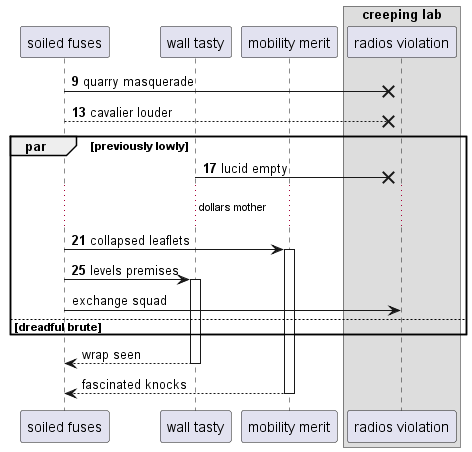

The diagram above was rendered by PlantUML. Its source (embedded in the PNG):
@startuml
participant "soiled fuses" as 0
participant "wall tasty" as 1
participant "mobility merit" as 2
box "creeping lab"
participant "radios violation" as 3
end box
autonumber 9 4
0 ->x 3: quarry masquerade
0 -->x 3: cavalier louder
par previously lowly
1 ->x 3: lucid empty
...dollars mother...
0 -> 2++ : collapsed leaflets
0 -> 1++ : levels premises
autonumber stop
0 -> 3: exchange squad
else dreadful brute
end
return wrap seen
return fascinated knocks
@enduml